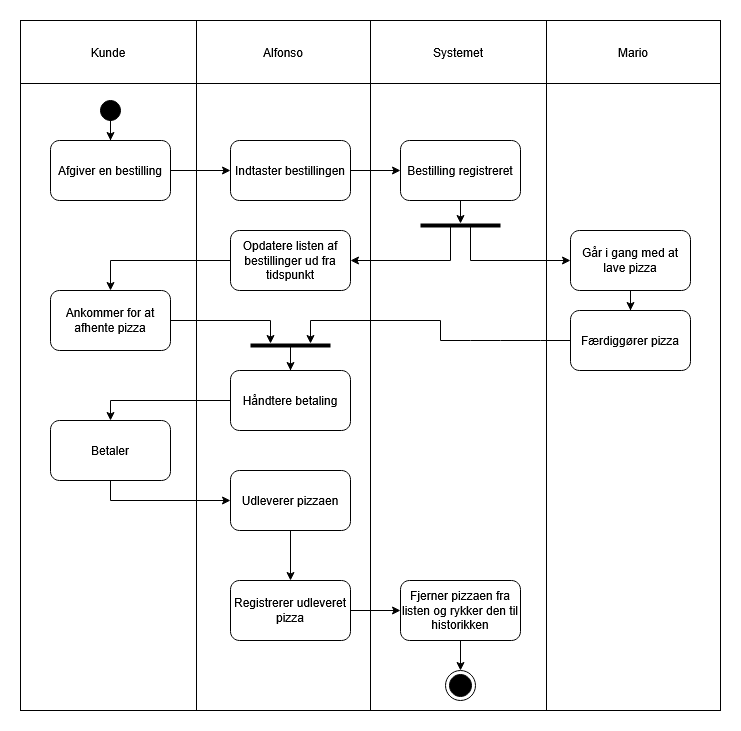

The diagram above was exported from draw.io. Its source (the exported page's mxGraphModel, read from the mxfile embedded in the PNG):
<mxGraphModel dx="1303" dy="721" grid="1" gridSize="10" guides="1" tooltips="1" connect="1" arrows="1" fold="1" page="1" pageScale="1" pageWidth="827" pageHeight="1169" math="0" shadow="0">
  <root>
    <mxCell id="0" />
    <mxCell id="1" parent="0" />
    <mxCell id="og48FFPg6g1oUc9uLQ_T-10" parent="1" style="shape=table;startSize=0;container=1;collapsible=0;childLayout=tableLayout;" value="" vertex="1">
      <mxGeometry height="690" width="700" x="110" y="40" as="geometry" />
    </mxCell>
    <mxCell id="og48FFPg6g1oUc9uLQ_T-11" parent="og48FFPg6g1oUc9uLQ_T-10" style="shape=tableRow;horizontal=0;startSize=0;swimlaneHead=0;swimlaneBody=0;strokeColor=inherit;top=0;left=0;bottom=0;right=0;collapsible=0;dropTarget=0;fillColor=none;points=[[0,0.5],[1,0.5]];portConstraint=eastwest;" value="" vertex="1">
      <mxGeometry height="63" width="700" as="geometry" />
    </mxCell>
    <mxCell id="og48FFPg6g1oUc9uLQ_T-12" parent="og48FFPg6g1oUc9uLQ_T-11" style="shape=partialRectangle;html=1;whiteSpace=wrap;connectable=0;strokeColor=inherit;overflow=hidden;fillColor=none;top=0;left=0;bottom=0;right=0;pointerEvents=1;" value="Kunde" vertex="1">
      <mxGeometry height="63" width="176" as="geometry">
        <mxRectangle height="63" width="176" as="alternateBounds" />
      </mxGeometry>
    </mxCell>
    <mxCell id="og48FFPg6g1oUc9uLQ_T-13" parent="og48FFPg6g1oUc9uLQ_T-11" style="shape=partialRectangle;html=1;whiteSpace=wrap;connectable=0;strokeColor=inherit;overflow=hidden;fillColor=none;top=0;left=0;bottom=0;right=0;pointerEvents=1;" value="Alfonso" vertex="1">
      <mxGeometry height="63" width="174" x="176" as="geometry">
        <mxRectangle height="63" width="174" as="alternateBounds" />
      </mxGeometry>
    </mxCell>
    <mxCell id="og48FFPg6g1oUc9uLQ_T-14" parent="og48FFPg6g1oUc9uLQ_T-11" style="shape=partialRectangle;html=1;whiteSpace=wrap;connectable=0;strokeColor=inherit;overflow=hidden;fillColor=none;top=0;left=0;bottom=0;right=0;pointerEvents=1;" value="Systemet" vertex="1">
      <mxGeometry height="63" width="176" x="350" as="geometry">
        <mxRectangle height="63" width="176" as="alternateBounds" />
      </mxGeometry>
    </mxCell>
    <mxCell id="og48FFPg6g1oUc9uLQ_T-15" parent="og48FFPg6g1oUc9uLQ_T-11" style="shape=partialRectangle;html=1;whiteSpace=wrap;connectable=0;strokeColor=inherit;overflow=hidden;fillColor=none;top=0;left=0;bottom=0;right=0;pointerEvents=1;" value="Mario" vertex="1">
      <mxGeometry height="63" width="174" x="526" as="geometry">
        <mxRectangle height="63" width="174" as="alternateBounds" />
      </mxGeometry>
    </mxCell>
    <mxCell id="og48FFPg6g1oUc9uLQ_T-16" parent="og48FFPg6g1oUc9uLQ_T-10" style="shape=tableRow;horizontal=0;startSize=0;swimlaneHead=0;swimlaneBody=0;strokeColor=inherit;top=0;left=0;bottom=0;right=0;collapsible=0;dropTarget=0;fillColor=none;points=[[0,0.5],[1,0.5]];portConstraint=eastwest;" value="" vertex="1">
      <mxGeometry height="627" width="700" y="63" as="geometry" />
    </mxCell>
    <mxCell id="og48FFPg6g1oUc9uLQ_T-17" parent="og48FFPg6g1oUc9uLQ_T-16" style="shape=partialRectangle;html=1;whiteSpace=wrap;connectable=0;strokeColor=inherit;overflow=hidden;fillColor=none;top=0;left=0;bottom=0;right=0;pointerEvents=1;" value="" vertex="1">
      <mxGeometry height="627" width="176" as="geometry">
        <mxRectangle height="627" width="176" as="alternateBounds" />
      </mxGeometry>
    </mxCell>
    <mxCell id="og48FFPg6g1oUc9uLQ_T-18" parent="og48FFPg6g1oUc9uLQ_T-16" style="shape=partialRectangle;html=1;whiteSpace=wrap;connectable=0;strokeColor=inherit;overflow=hidden;fillColor=none;top=0;left=0;bottom=0;right=0;pointerEvents=1;" value="" vertex="1">
      <mxGeometry height="627" width="174" x="176" as="geometry">
        <mxRectangle height="627" width="174" as="alternateBounds" />
      </mxGeometry>
    </mxCell>
    <mxCell id="og48FFPg6g1oUc9uLQ_T-19" parent="og48FFPg6g1oUc9uLQ_T-16" style="shape=partialRectangle;html=1;whiteSpace=wrap;connectable=0;strokeColor=inherit;overflow=hidden;fillColor=none;top=0;left=0;bottom=0;right=0;pointerEvents=1;" value="" vertex="1">
      <mxGeometry height="627" width="176" x="350" as="geometry">
        <mxRectangle height="627" width="176" as="alternateBounds" />
      </mxGeometry>
    </mxCell>
    <mxCell id="og48FFPg6g1oUc9uLQ_T-20" parent="og48FFPg6g1oUc9uLQ_T-16" style="shape=partialRectangle;html=1;whiteSpace=wrap;connectable=0;strokeColor=inherit;overflow=hidden;fillColor=none;top=0;left=0;bottom=0;right=0;pointerEvents=1;" value="" vertex="1">
      <mxGeometry height="627" width="174" x="526" as="geometry">
        <mxRectangle height="627" width="174" as="alternateBounds" />
      </mxGeometry>
    </mxCell>
    <mxCell id="og48FFPg6g1oUc9uLQ_T-29" edge="1" parent="1" source="og48FFPg6g1oUc9uLQ_T-26" style="edgeStyle=orthogonalEdgeStyle;rounded=0;orthogonalLoop=1;jettySize=auto;html=1;" target="og48FFPg6g1oUc9uLQ_T-27">
      <mxGeometry relative="1" as="geometry" />
    </mxCell>
    <mxCell id="og48FFPg6g1oUc9uLQ_T-26" parent="1" style="ellipse;fillColor=strokeColor;html=1;" value="" vertex="1">
      <mxGeometry height="20" width="20" x="190" y="120" as="geometry" />
    </mxCell>
    <mxCell id="og48FFPg6g1oUc9uLQ_T-30" edge="1" parent="1" source="og48FFPg6g1oUc9uLQ_T-27" style="edgeStyle=orthogonalEdgeStyle;rounded=0;orthogonalLoop=1;jettySize=auto;html=1;" target="og48FFPg6g1oUc9uLQ_T-28">
      <mxGeometry relative="1" as="geometry" />
    </mxCell>
    <mxCell id="og48FFPg6g1oUc9uLQ_T-27" parent="1" style="rounded=1;whiteSpace=wrap;html=1;" value="Afgiver en bestilling" vertex="1">
      <mxGeometry height="60" width="120" x="140" y="160" as="geometry" />
    </mxCell>
    <mxCell id="og48FFPg6g1oUc9uLQ_T-33" edge="1" parent="1" source="og48FFPg6g1oUc9uLQ_T-28" style="edgeStyle=orthogonalEdgeStyle;rounded=0;orthogonalLoop=1;jettySize=auto;html=1;" target="og48FFPg6g1oUc9uLQ_T-31">
      <mxGeometry relative="1" as="geometry" />
    </mxCell>
    <mxCell id="og48FFPg6g1oUc9uLQ_T-28" parent="1" style="rounded=1;whiteSpace=wrap;html=1;" value="Indtaster bestillingen" vertex="1">
      <mxGeometry height="60" width="120" x="320" y="160" as="geometry" />
    </mxCell>
    <mxCell id="CMbxrhlN24NwSpAecLzk-1" edge="1" parent="1" source="70lkXFDlgCY-CU967ORH-2" style="edgeStyle=orthogonalEdgeStyle;rounded=0;orthogonalLoop=1;jettySize=auto;html=1;entryX=1;entryY=0.5;entryDx=0;entryDy=0;" target="og48FFPg6g1oUc9uLQ_T-35">
      <mxGeometry relative="1" as="geometry">
        <Array as="points">
          <mxPoint x="540" y="280" />
        </Array>
      </mxGeometry>
    </mxCell>
    <mxCell id="CMbxrhlN24NwSpAecLzk-2" edge="1" parent="1" source="70lkXFDlgCY-CU967ORH-2" style="edgeStyle=orthogonalEdgeStyle;rounded=0;orthogonalLoop=1;jettySize=auto;html=1;entryX=0;entryY=0.5;entryDx=0;entryDy=0;" target="og48FFPg6g1oUc9uLQ_T-32">
      <mxGeometry relative="1" as="geometry">
        <Array as="points">
          <mxPoint x="560" y="280" />
        </Array>
      </mxGeometry>
    </mxCell>
    <mxCell id="og48FFPg6g1oUc9uLQ_T-31" parent="1" style="rounded=1;whiteSpace=wrap;html=1;" value="Bestilling registreret" vertex="1">
      <mxGeometry height="60" width="120" x="490" y="160" as="geometry" />
    </mxCell>
    <mxCell id="og48FFPg6g1oUc9uLQ_T-39" edge="1" parent="1" source="og48FFPg6g1oUc9uLQ_T-32" style="edgeStyle=orthogonalEdgeStyle;rounded=0;orthogonalLoop=1;jettySize=auto;html=1;" target="og48FFPg6g1oUc9uLQ_T-38">
      <mxGeometry relative="1" as="geometry" />
    </mxCell>
    <mxCell id="og48FFPg6g1oUc9uLQ_T-32" parent="1" style="rounded=1;whiteSpace=wrap;html=1;" value="Går i gang med at lave pizza" vertex="1">
      <mxGeometry height="60" width="120" x="660" y="250" as="geometry" />
    </mxCell>
    <mxCell id="CMbxrhlN24NwSpAecLzk-4" edge="1" parent="1" source="og48FFPg6g1oUc9uLQ_T-35" style="edgeStyle=orthogonalEdgeStyle;rounded=0;orthogonalLoop=1;jettySize=auto;html=1;entryX=0.5;entryY=0;entryDx=0;entryDy=0;" target="CMbxrhlN24NwSpAecLzk-3">
      <mxGeometry relative="1" as="geometry" />
    </mxCell>
    <mxCell id="og48FFPg6g1oUc9uLQ_T-35" parent="1" style="rounded=1;whiteSpace=wrap;html=1;" value="Opdatere listen af bestillinger ud fra tidspunkt" vertex="1">
      <mxGeometry height="60" width="120" x="320" y="250" as="geometry" />
    </mxCell>
    <mxCell id="og48FFPg6g1oUc9uLQ_T-38" parent="1" style="rounded=1;whiteSpace=wrap;html=1;" value="&lt;div&gt;Færdiggører pizza&lt;/div&gt;" vertex="1">
      <mxGeometry height="60" width="120" x="660" y="330" as="geometry" />
    </mxCell>
    <mxCell id="og48FFPg6g1oUc9uLQ_T-45" edge="1" parent="1" style="edgeStyle=orthogonalEdgeStyle;rounded=0;orthogonalLoop=1;jettySize=auto;html=1;entryX=0.5;entryY=0;entryDx=0;entryDy=0;" target="og48FFPg6g1oUc9uLQ_T-44">
      <mxGeometry relative="1" as="geometry">
        <Array as="points">
          <mxPoint x="200" y="420" />
        </Array>
        <mxPoint x="320" y="420" as="sourcePoint" />
        <mxPoint x="200" y="470" as="targetPoint" />
      </mxGeometry>
    </mxCell>
    <mxCell id="og48FFPg6g1oUc9uLQ_T-40" parent="1" style="rounded=1;whiteSpace=wrap;html=1;" value="Håndtere betaling" vertex="1">
      <mxGeometry height="60" width="120" x="320" y="390" as="geometry" />
    </mxCell>
    <mxCell id="og48FFPg6g1oUc9uLQ_T-52" edge="1" parent="1" source="og48FFPg6g1oUc9uLQ_T-43" style="edgeStyle=orthogonalEdgeStyle;rounded=0;orthogonalLoop=1;jettySize=auto;html=1;entryX=0.5;entryY=0;entryDx=0;entryDy=0;" target="og48FFPg6g1oUc9uLQ_T-51">
      <mxGeometry relative="1" as="geometry" />
    </mxCell>
    <mxCell id="og48FFPg6g1oUc9uLQ_T-43" parent="1" style="rounded=1;whiteSpace=wrap;html=1;" value="Fjerner pizzaen fra listen og rykker den til historikken" vertex="1">
      <mxGeometry height="60" width="120" x="490" y="600" as="geometry" />
    </mxCell>
    <mxCell id="og48FFPg6g1oUc9uLQ_T-49" edge="1" parent="1" source="HRXnaDzqs7NmIieVnGDC-1" style="edgeStyle=orthogonalEdgeStyle;rounded=0;orthogonalLoop=1;jettySize=auto;html=1;" target="og48FFPg6g1oUc9uLQ_T-46">
      <mxGeometry relative="1" as="geometry" />
    </mxCell>
    <mxCell id="HRXnaDzqs7NmIieVnGDC-1" parent="1" style="rounded=1;whiteSpace=wrap;html=1;" value="Udleverer pizzaen" vertex="1">
      <mxGeometry height="60" width="120" x="320" y="490" as="geometry" />
    </mxCell>
    <mxCell id="og48FFPg6g1oUc9uLQ_T-44" parent="1" style="rounded=1;whiteSpace=wrap;html=1;" value="Betaler" vertex="1">
      <mxGeometry height="60" width="120" x="140" y="440" as="geometry" />
    </mxCell>
    <mxCell id="og48FFPg6g1oUc9uLQ_T-50" edge="1" parent="1" source="og48FFPg6g1oUc9uLQ_T-46" style="edgeStyle=orthogonalEdgeStyle;rounded=0;orthogonalLoop=1;jettySize=auto;html=1;" target="og48FFPg6g1oUc9uLQ_T-43">
      <mxGeometry relative="1" as="geometry" />
    </mxCell>
    <mxCell id="og48FFPg6g1oUc9uLQ_T-46" parent="1" style="rounded=1;whiteSpace=wrap;html=1;" value="Registrerer udleveret pizza" vertex="1">
      <mxGeometry height="60" width="120" x="320" y="600" as="geometry" />
    </mxCell>
    <mxCell id="og48FFPg6g1oUc9uLQ_T-48" edge="1" parent="1" source="og48FFPg6g1oUc9uLQ_T-44" style="endArrow=classic;html=1;rounded=0;exitX=0.5;exitY=1;exitDx=0;exitDy=0;entryX=0;entryY=0.5;entryDx=0;entryDy=0;" target="HRXnaDzqs7NmIieVnGDC-1" value="">
      <mxGeometry height="50" relative="1" width="50" as="geometry">
        <Array as="points">
          <mxPoint x="200" y="520" />
        </Array>
        <mxPoint x="420" y="500" as="sourcePoint" />
        <mxPoint x="470" y="450" as="targetPoint" />
      </mxGeometry>
    </mxCell>
    <mxCell id="og48FFPg6g1oUc9uLQ_T-51" parent="1" style="ellipse;html=1;shape=endState;fillColor=strokeColor;" value="" vertex="1">
      <mxGeometry height="30" width="30" x="535" y="690" as="geometry" />
    </mxCell>
    <mxCell id="70lkXFDlgCY-CU967ORH-2" parent="1" style="line;strokeWidth=4;html=1;perimeter=backbonePerimeter;points=[];outlineConnect=0;" value="" vertex="1">
      <mxGeometry height="10" width="80" x="510" y="240" as="geometry" />
    </mxCell>
    <mxCell id="70lkXFDlgCY-CU967ORH-3" edge="1" parent="1" source="og48FFPg6g1oUc9uLQ_T-31" style="endArrow=classic;html=1;rounded=0;exitX=0.5;exitY=1;exitDx=0;exitDy=0;" target="70lkXFDlgCY-CU967ORH-2" value="">
      <mxGeometry height="50" relative="1" width="50" as="geometry">
        <mxPoint x="470" y="420" as="sourcePoint" />
        <mxPoint x="520" y="370" as="targetPoint" />
      </mxGeometry>
    </mxCell>
    <mxCell id="CMbxrhlN24NwSpAecLzk-7" edge="1" parent="1" source="CMbxrhlN24NwSpAecLzk-3" style="edgeStyle=orthogonalEdgeStyle;rounded=0;orthogonalLoop=1;jettySize=auto;html=1;exitX=1;exitY=0.5;exitDx=0;exitDy=0;" target="70lkXFDlgCY-CU967ORH-4">
      <mxGeometry relative="1" as="geometry">
        <Array as="points">
          <mxPoint x="360" y="340" />
        </Array>
      </mxGeometry>
    </mxCell>
    <mxCell id="CMbxrhlN24NwSpAecLzk-3" parent="1" style="rounded=1;whiteSpace=wrap;html=1;" value="&lt;div&gt;Ankommer for at afhente pizza&lt;/div&gt;" vertex="1">
      <mxGeometry height="60" width="120" x="140" y="310" as="geometry" />
    </mxCell>
    <mxCell id="CMbxrhlN24NwSpAecLzk-9" edge="1" parent="1" source="70lkXFDlgCY-CU967ORH-4" style="edgeStyle=orthogonalEdgeStyle;rounded=0;orthogonalLoop=1;jettySize=auto;html=1;entryX=0.5;entryY=0;entryDx=0;entryDy=0;" target="og48FFPg6g1oUc9uLQ_T-40">
      <mxGeometry relative="1" as="geometry" />
    </mxCell>
    <mxCell id="70lkXFDlgCY-CU967ORH-4" parent="1" style="line;strokeWidth=4;html=1;perimeter=backbonePerimeter;points=[];outlineConnect=0;" value="" vertex="1">
      <mxGeometry height="10" width="80" x="340" y="360" as="geometry" />
    </mxCell>
    <mxCell id="vBr37J8ibTN3o2fu9bwN-3" edge="1" parent="1" source="og48FFPg6g1oUc9uLQ_T-38" style="endArrow=classic;html=1;rounded=0;exitX=0;exitY=0.5;exitDx=0;exitDy=0;" target="70lkXFDlgCY-CU967ORH-4" value="">
      <mxGeometry height="50" relative="1" width="50" as="geometry">
        <Array as="points">
          <mxPoint x="630" y="360" />
          <mxPoint x="590" y="360" />
          <mxPoint x="560" y="360" />
          <mxPoint x="530" y="360" />
          <mxPoint x="530" y="340" />
          <mxPoint x="400" y="340" />
        </Array>
        <mxPoint x="460" y="370" as="sourcePoint" />
        <mxPoint x="510" y="320" as="targetPoint" />
      </mxGeometry>
    </mxCell>
  </root>
</mxGraphModel>